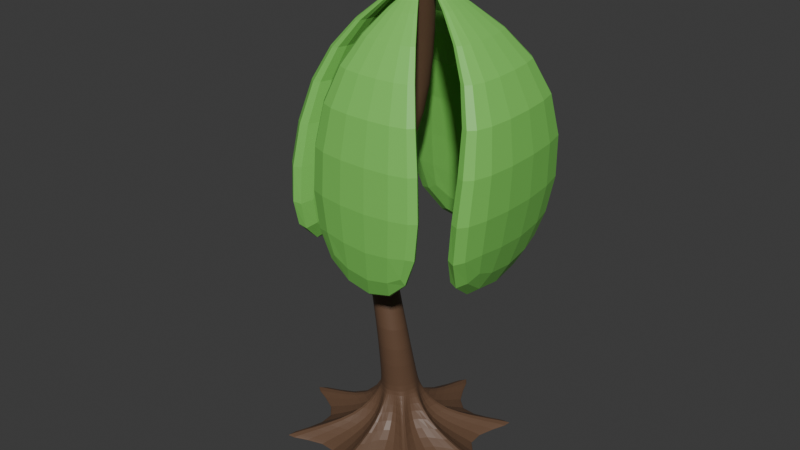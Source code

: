 # Source: Floppy_Tree_04.blend  (saved by Blender 5.2.45; exported with 4.5.12 LTS)
import bpy
from mathutils import Matrix  # noqa: F401  (used for matrix-valued properties, if any)

bpy.ops.wm.read_factory_settings(use_empty=True)
scene = bpy.context.scene
scene.name = 'Scene'

# ---- materials (node trees are filled in below, after node groups)
mat_floppytreetrunk = bpy.data.materials.new('FloppyTreeTrunk')
mat_floppytreetop = bpy.data.materials.new('FloppyTreeTop')

# ---- material node trees
mat_floppytreetrunk.use_nodes = True; mat_floppytreetrunk.node_tree.nodes.clear()
_N = mat_floppytreetrunk.node_tree.nodes; _L = mat_floppytreetrunk.node_tree.links
n0 = _N.new('ShaderNodeBsdfPrincipled'); n0.name = 'Principled BSDF'; n0.location = (-200, 100)
n0.inputs[0].default_value = (0.1329, 0.07291, 0.04215, 1.0)
n1 = _N.new('ShaderNodeOutputMaterial'); n1.name = 'Material Output'; n1.location = (200, 100)
_L.new(n0.outputs[0], n1.inputs[0])
n1.is_active_output = True
mat_floppytreetop.use_nodes = True; mat_floppytreetop.node_tree.nodes.clear()
_N = mat_floppytreetop.node_tree.nodes; _L = mat_floppytreetop.node_tree.links
n0 = _N.new('ShaderNodeBsdfPrincipled'); n0.name = 'Principled BSDF'; n0.location = (-200, 100)
n0.inputs[0].default_value = (0.2137, 0.6471, 0.1148, 1.0)
n1 = _N.new('ShaderNodeOutputMaterial'); n1.name = 'Material Output'; n1.location = (200, 100)
_L.new(n0.outputs[0], n1.inputs[0])
n1.is_active_output = True

# ---- world
world_world = bpy.data.worlds.new('World'); scene.world = world_world
world_world.use_nodes = True; world_world.node_tree.nodes.clear()
_N = world_world.node_tree.nodes; _L = world_world.node_tree.links
n0 = _N.new('ShaderNodeOutputWorld'); n0.name = 'World Output'; n0.location = (200, 100)
n1 = _N.new('ShaderNodeBackground'); n1.name = 'Background'; n1.location = (-200, 100)
n1.inputs[0].default_value = (0.05088, 0.05088, 0.05088, 1.0)
_L.new(n1.outputs[0], n0.inputs[0])
n0.is_active_output = True
world_world.color = (0.05088, 0.05088, 0.05088)
world_world.sun_shadow_jitter_overblur = 0.0

# ---- meshes
me_cylinder = bpy.data.meshes.new('Cylinder')
me_cylinder.from_pydata([(7.867e-09, 2.02, -1.0), (-3.08e-08, 0.2552, -0.1671), (0.2271, 0.5482, -1.0), (0.09537, 0.2363, -0.1671), (1.428, 1.428, -1.0), (0.1762, 0.1822, -0.1671), (0.5482, 0.2271, -1.0), (0.2302, 0.1014, -0.1671), (2.02, 0.0, -1.0), (0.2492, 0.006021, -0.1671), (0.5482, -0.2271, -1.0), (0.2302, -0.08935, -0.1671), (1.428, -1.428, -1.0), (0.1762, -0.1702, -0.1671), (0.2271, -0.5482, -1.0), (0.09537, -0.2242, -0.1671), (7.867e-09, -2.02, -1.0), (-3.08e-08, -0.2432, -0.1671), (-0.2271, -0.5482, -1.0), (-0.09537, -0.2242, -0.1671), (-1.428, -1.428, -1.0), (-0.1762, -0.1702, -0.1671), (-0.5482, -0.2271, -1.0), (-0.2302, -0.08935, -0.1671), (-2.02, 0.0, -1.0), (-0.2492, 0.006021, -0.1671), (-0.5482, 0.2271, -1.0), (-0.2302, 0.1014, -0.1671), (-1.428, 1.428, -1.0), (-0.1762, 0.1822, -0.1671), (-0.2271, 0.5482, -1.0), (-0.09537, 0.2363, -0.1671), (7.149e-09, 2.008, -0.9719), (0.2273, 0.5487, -0.9719), (1.42, 1.42, -0.9719), (0.5487, 0.2273, -0.9719), (2.008, -5.386e-10, -0.9719), (0.5487, -0.2273, -0.9719), (1.42, -1.42, -0.9719), (0.2273, -0.5487, -0.9719), (7.149e-09, -2.008, -0.9719), (-0.2273, -0.5487, -0.9719), (-1.42, -1.42, -0.9719), (-0.5487, -0.2273, -0.9719), (-2.008, -5.386e-10, -0.9719), (-0.5487, 0.2273, -0.9719), (-1.42, 1.42, -0.9719), (-0.2273, 0.5487, -0.9719), (-3.011e-08, 0.289, -0.229), (0.09933, 0.2458, -0.229), (0.2001, 0.2061, -0.229), (0.2398, 0.1054, -0.229), (0.283, 0.006021, -0.229), (0.2398, -0.09331, -0.229), (0.2001, -0.1941, -0.229), (0.09933, -0.2338, -0.229), (-3.011e-08, -0.2769, -0.229), (-0.09933, -0.2338, -0.229), (-0.2001, -0.1941, -0.229), (-0.2398, -0.09331, -0.229), (-0.283, 0.006021, -0.229), (-0.2398, 0.1054, -0.229), (-0.2001, 0.2061, -0.229), (-0.09933, 0.2458, -0.229), (7.867e-09, 2.056, -1.0), (0.2311, 0.558, -1.0), (1.454, 1.454, -1.0), (0.558, 0.2311, -1.0), (2.056, 0.0, -1.0), (0.558, -0.2311, -1.0), (1.454, -1.454, -1.0), (0.2311, -0.558, -1.0), (7.867e-09, -2.056, -1.0), (-0.2311, -0.558, -1.0), (-1.454, -1.454, -1.0), (-0.558, -0.2311, -1.0), (-2.056, 0.0, -1.0), (-0.558, 0.2311, -1.0), (-1.454, 1.454, -1.0), (-0.2311, 0.558, -1.0), (0.09288, 0.2242, -0.7152), (0.4917, 0.4917, -0.7152), (0.2242, 0.09288, -0.7152), (0.6954, 2.471e-09, -0.7152), (0.2242, -0.09288, -0.7152), (0.4917, -0.4917, -0.7152), (0.09288, -0.2242, -0.7152), (5.03e-09, -0.6954, -0.7152), (-0.09288, -0.2242, -0.7152), (-0.4917, -0.4917, -0.7152), (-0.2242, -0.09288, -0.7152), (-0.6954, 2.471e-09, -0.7152), (-0.2242, 0.09288, -0.7152), (-0.4917, 0.4917, -0.7152), (-0.09288, 0.2242, -0.7152), (5.03e-09, 0.6954, -0.7152), (0.07328, -0.03994, 1.038), (-3.33e-08, -0.02564, 1.034), (0.1354, -0.08068, 1.048), (0.1769, -0.1416, 1.065), (0.1915, -0.2136, 1.084), (0.1769, -0.2855, 1.103), (0.1354, -0.3464, 1.119), (0.07328, -0.3872, 1.13), (-3.33e-08, -0.4015, 1.133), (-0.07328, -0.3872, 1.13), (-0.1354, -0.3464, 1.119), (-0.1769, -0.2855, 1.103), (-0.1915, -0.2136, 1.084), (-0.1769, -0.1416, 1.065), (-0.1354, -0.08068, 1.048), (-0.07328, -0.03994, 1.038), (-0.0648, 0.6945, 3.493), (-0.1229, 0.706, 3.495), (-0.01556, 0.6619, 3.487), (0.01733, 0.613, 3.479), (0.02889, 0.5553, 3.47), (0.01733, 0.4977, 3.46), (-0.01556, 0.4488, 3.452), (-0.0648, 0.4162, 3.447), (-0.1229, 0.4047, 3.445), (-0.181, 0.4162, 3.447), (-0.2302, 0.4488, 3.452), (-0.2631, 0.4977, 3.46), (-0.2746, 0.5553, 3.47), (-0.2631, 0.613, 3.479), (-0.2302, 0.6619, 3.487), (-0.181, 0.6945, 3.493), (0.3051, 0.265, 5.291), (0.247, 0.2765, 5.293), (0.3544, 0.2324, 5.286), (0.3873, 0.1835, 5.278), (0.3988, 0.1259, 5.268), (0.3873, 0.06823, 5.259), (0.3544, 0.01936, 5.251), (0.3051, -0.01329, 5.245), (0.247, -0.02476, 5.243), (0.189, -0.01329, 5.245), (0.1397, 0.01936, 5.251), (0.1068, 0.06823, 5.259), (0.09528, 0.1259, 5.268), (0.1068, 0.1835, 5.278), (0.1397, 0.2324, 5.286), (0.189, 0.265, 5.291), (0.2834, 0.1976, 5.379), (0.247, 0.2048, 5.38), (0.3143, 0.1771, 5.375), (0.335, 0.1464, 5.37), (0.3423, 0.11, 5.364), (0.335, 0.07356, 5.358), (0.3143, 0.04279, 5.353), (0.2834, 0.02231, 5.35), (0.247, 0.01514, 5.348), (0.2107, 0.02231, 5.35), (0.1798, 0.04279, 5.353), (0.1591, 0.07356, 5.358), (0.1518, 0.11, 5.364), (0.1591, 0.1464, 5.37), (0.1798, 0.1771, 5.375), (0.2107, 0.1976, 5.379), (0.3051, 0.2491, 5.387), (0.247, 0.2606, 5.389), (0.3544, 0.2165, 5.382), (0.3873, 0.1676, 5.374), (0.3988, 0.11, 5.364), (0.3873, 0.05231, 5.355), (0.3544, 0.003445, 5.347), (0.3051, -0.02921, 5.341), (0.247, -0.04068, 5.339), (0.189, -0.02921, 5.341), (0.1397, 0.003445, 5.347), (0.1068, 0.05231, 5.355), (0.09528, 0.11, 5.364), (0.1068, 0.1676, 5.374), (0.1397, 0.2165, 5.382), (0.189, 0.2491, 5.387), (-0.7846, 0.05166, 2.287), (-0.8218, 0.1066, 2.283), (-0.5048, 0.2361, 2.273), (-0.4917, 0.1713, 2.278), (-0.8349, 0.1713, 2.278), (-0.5048, 0.1066, 2.283), (-0.8218, 0.2361, 2.273), (-0.542, 0.05166, 2.287), (-0.7846, 0.291, 2.269), (-0.5976, 0.01497, 2.289), (-0.729, 0.3277, 2.267), (-0.6633, 0.002087, 2.29), (-0.6633, 0.3406, 2.266), (-0.5976, 0.3277, 2.267), (-0.729, 0.01497, 2.289), (-0.542, 0.291, 2.269), (1.498, -1.018, 1.383), (1.362, 2.079, 1.39), (-0.7876, -1.153, 1.394), (1.642, -1.027, 1.395), (-1.763, 1.059, 1.484), (-1.615, -1.261, 1.188), (1.408, 1.835, 1.423), (-2.08, 1.711, 1.422), (0.8352, -1.018, 1.383), (0.7497, 0.9377, 1.388), (-0.7876, -0.5424, 1.4), (0.7321, -0.464, 1.401), (-1.038, 1.059, 1.484), (-0.9449, -0.4058, 1.297), (1.408, 1.232, 1.416), (-0.7735, 1.155, 1.415), (-0.5306, 1.219, 4.335), (-1.287, 1.602, 4.343), (0.7319, 1.688, 4.345), (0.7319, 1.272, 4.336), (1.565, -0.8293, 4.409), (1.501, 0.6453, 4.415), (1.963, 1.506, 4.419), (2.065, -0.8293, 4.409), (-0.5433, -1.389, 4.384), (-0.5433, -0.8805, 4.394), (1.48, -1.284, 4.386), (0.7222, -0.8152, 4.395), (-0.9656, 0.8885, 4.503), (-0.9, -0.1393, 4.369), (-1.37, -0.7393, 4.29), (-1.474, 0.8885, 4.503)], [], [(48, 1, 3, 49), (49, 3, 5, 50), (50, 5, 7, 51), (51, 7, 9, 52), (52, 9, 11, 53), (53, 11, 13, 54), (54, 13, 15, 55), (55, 15, 17, 56), (56, 17, 19, 57), (57, 19, 21, 58), (58, 21, 23, 59), (59, 23, 25, 60), (60, 25, 27, 61), (61, 27, 29, 62), (11, 9, 100, 101), (62, 29, 31, 63), (63, 31, 1, 48), (0, 2, 4, 6, 8, 10, 12, 14, 16, 18, 20, 22, 24, 26, 28, 30), (79, 47, 32, 64), (78, 46, 47, 79), (77, 45, 46, 78), (76, 44, 45, 77), (75, 43, 44, 76), (74, 42, 43, 75), (73, 41, 42, 74), (72, 40, 41, 73), (71, 39, 40, 72), (70, 38, 39, 71), (69, 37, 38, 70), (68, 36, 37, 69), (67, 35, 36, 68), (66, 34, 35, 67), (65, 33, 34, 66), (64, 32, 33, 65), (94, 63, 48, 95), (93, 62, 63, 94), (92, 61, 62, 93), (91, 60, 61, 92), (90, 59, 60, 91), (89, 58, 59, 90), (88, 57, 58, 89), (87, 56, 57, 88), (86, 55, 56, 87), (85, 54, 55, 86), (84, 53, 54, 85), (83, 52, 53, 84), (82, 51, 52, 83), (81, 50, 51, 82), (80, 49, 50, 81), (95, 48, 49, 80), (2, 0, 64, 65), (4, 2, 65, 66), (6, 4, 66, 67), (8, 6, 67, 68), (10, 8, 68, 69), (12, 10, 69, 70), (14, 12, 70, 71), (16, 14, 71, 72), (18, 16, 72, 73), (20, 18, 73, 74), (22, 20, 74, 75), (24, 22, 75, 76), (26, 24, 76, 77), (28, 26, 77, 78), (30, 28, 78, 79), (0, 30, 79, 64), (32, 95, 80, 33), (33, 80, 81, 34), (34, 81, 82, 35), (35, 82, 83, 36), (36, 83, 84, 37), (37, 84, 85, 38), (38, 85, 86, 39), (39, 86, 87, 40), (40, 87, 88, 41), (41, 88, 89, 42), (42, 89, 90, 43), (43, 90, 91, 44), (44, 91, 92, 45), (45, 92, 93, 46), (46, 93, 94, 47), (47, 94, 95, 32), (177, 176, 122, 123), (21, 19, 105, 106), (31, 29, 110, 111), (7, 5, 98, 99), (17, 15, 103, 104), (3, 1, 97, 96), (27, 25, 108, 109), (13, 11, 101, 102), (23, 21, 106, 107), (1, 31, 111, 97), (9, 7, 99, 100), (19, 17, 104, 105), (29, 27, 109, 110), (5, 3, 96, 98), (15, 13, 102, 103), (25, 23, 107, 108), (112, 113, 129, 128), (179, 178, 115, 116), (180, 177, 123, 124), (181, 179, 116, 117), (182, 180, 124, 125), (183, 181, 117, 118), (184, 182, 125, 126), (185, 183, 118, 119), (186, 184, 126, 127), (187, 185, 119, 120), (189, 188, 113, 112), (188, 186, 127, 113), (190, 187, 120, 121), (191, 189, 112, 114), (176, 190, 121, 122), (178, 191, 114, 115), (131, 130, 162, 163), (113, 127, 143, 129), (121, 120, 136, 137), (114, 112, 128, 130), (122, 121, 137, 138), (115, 114, 130, 131), (123, 122, 138, 139), (116, 115, 131, 132), (124, 123, 139, 140), (117, 116, 132, 133), (125, 124, 140, 141), (118, 117, 133, 134), (126, 125, 141, 142), (119, 118, 134, 135), (127, 126, 142, 143), (120, 119, 135, 136), (144, 145, 159, 158, 157, 156, 155, 154, 153, 152, 151, 150, 149, 148, 147, 146), (139, 138, 170, 171), (132, 131, 163, 164), (140, 139, 171, 172), (133, 132, 164, 165), (141, 140, 172, 173), (134, 133, 165, 166), (142, 141, 173, 174), (135, 134, 166, 167), (143, 142, 174, 175), (136, 135, 167, 168), (128, 129, 161, 160), (129, 143, 175, 161), (137, 136, 168, 169), (130, 128, 160, 162), (138, 137, 169, 170), (145, 144, 160, 161), (144, 146, 162, 160), (146, 147, 163, 162), (221, 205, 204, 220), (148, 149, 165, 164), (149, 150, 166, 165), (150, 151, 167, 166), (213, 201, 200, 212), (152, 153, 169, 168), (153, 154, 170, 169), (154, 155, 171, 170), (217, 202, 194, 216), (156, 157, 173, 172), (157, 158, 174, 173), (158, 159, 175, 174), (209, 199, 207, 208), (99, 98, 191, 178), (106, 105, 190, 176), (98, 96, 189, 191), (105, 104, 187, 190), (97, 111, 186, 188), (96, 97, 188, 189), (104, 103, 185, 187), (111, 110, 184, 186), (103, 102, 183, 185), (110, 109, 182, 184), (102, 101, 181, 183), (109, 108, 180, 182), (101, 100, 179, 181), (108, 107, 177, 180), (100, 99, 178, 179), (107, 106, 176, 177), (201, 193, 192, 200), (203, 195, 194, 202), (205, 197, 196, 204), (207, 199, 198, 206), (214, 193, 201, 213), (216, 194, 195, 218), (222, 197, 205, 221), (210, 198, 199, 209), (212, 200, 192, 215), (220, 204, 196, 223), (219, 203, 202, 217), (208, 207, 206, 211), (215, 192, 193, 214), (218, 195, 203, 219), (223, 196, 197, 222), (211, 206, 198, 210), (145, 211, 210, 161), (159, 208, 211, 145), (161, 210, 209, 175), (175, 209, 208, 159), (164, 215, 214, 163), (148, 212, 215, 164), (163, 214, 213, 147), (147, 213, 212, 148), (167, 218, 219, 151), (151, 219, 217, 152), (168, 216, 218, 167), (152, 217, 216, 168), (172, 223, 222, 171), (156, 220, 223, 172), (171, 222, 221, 155), (155, 221, 220, 156)])
me_cylinder.polygons.foreach_set('material_index', [0, 0, 0, 0, 0, 0, 0, 0, 0, 0, 0, 0, 0, 0, 0, 0, 0, 0, 0, 0, 0, 0, 0, 0, 0, 0, 0, 0, 0, 0, 0, 0, 0, 0, 0, 0, 0, 0, 0, 0, 0, 0, 0, 0, 0, 0, 0, 0, 0, 0, 0, 0, 0, 0, 0, 0, 0, 0, 0, 0, 0, 0, 0, 0, 0, 0, 0, 0, 0, 0, 0, 0, 0, 0, 0, 0, 0, 0, 0, 0, 0, 0, 0, 0, 0, 0, 0, 0, 0, 0, 0, 0, 0, 0, 0, 0, 0, 0, 0, 0, 0, 0, 0, 0, 0, 0, 0, 0, 0, 0, 0, 0, 0, 0, 0, 0, 0, 0, 0, 0, 0, 0, 0, 0, 0, 0, 0, 0, 0, 0, 0, 0, 0, 0, 0, 0, 0, 0, 0, 0, 0, 0, 0, 0, 0, 0, 0, 0, 0, 1, 0, 0, 0, 1, 0, 0, 0, 1, 0, 0, 0, 1, 0, 0, 0, 0, 0, 0, 0, 0, 0, 0, 0, 0, 0, 0, 0, 0, 1, 1, 1, 1, 1, 1, 1, 1, 1, 1, 1, 1, 1, 1, 1, 1, 1, 1, 1, 1, 1, 1, 1, 1, 1, 1, 1, 1, 1, 1, 1, 1])
_uv = me_cylinder.uv_layers.new(name='UVMap')
_uv.uv.foreach_set('vector', [0.4629, 0.0002373, 0.5, 0.0002373, 0.5, 0.06271, 0.4629, 0.06271, 0.4629, 0.06271, 0.5, 0.06271, 0.4978, 0.1172, 0.4629, 0.1252, 0.4629, 0.1252, 0.4978, 0.1172, 0.5002, 0.1628, 0.4629, 0.1876, 0.4629, 0.1876, 0.5002, 0.1628, 0.5, 0.2501, 0.4629, 0.2501, 0.4629, 0.2501, 0.5, 0.2501, 0.5, 0.3126, 0.4629, 0.3126, 0.4629, 0.3126, 0.5, 0.3126, 0.5, 0.3751, 0.4629, 0.3751, 0.4629, 0.3751, 0.5, 0.3751, 0.5, 0.4375, 0.4629, 0.4375, 0.4629, 0.4375, 0.5, 0.4375, 0.5, 0.5, 0.4629, 0.5, 0.4629, 0.5, 0.5, 0.5, 0.5, 0.5625, 0.4629, 0.5625, 0.4629, 0.5625, 0.5, 0.5625, 0.5, 0.6249, 0.4629, 0.6249, 0.4629, 0.6249, 0.5, 0.6249, 0.5, 0.6874, 0.4629, 0.6874, 0.4629, 0.6874, 0.5, 0.6874, 0.5, 0.7499, 0.4629, 0.7499, 0.4629, 0.7499, 0.5, 0.7499, 0.5, 0.8124, 0.4629, 0.8124, 0.4629, 0.8124, 0.5, 0.8124, 0.5, 0.8748, 0.4629, 0.8748, 0.5, 0.3126, 0.5, 0.2501, 0.5, 0.2501, 0.5, 0.3126, 0.4629, 0.8748, 0.5, 0.8748, 0.5, 0.9373, 0.4629, 0.9373, 0.4629, 0.9373, 0.5, 0.9373, 0.5, 0.9998, 0.4629, 0.9998, 0.6526, 0.9422, 0.671, 0.9301, 0.6866, 0.9145, 0.6911, 0.8929, 0.6911, 0.8708, 0.679, 0.8524, 0.6634, 0.8368, 0.6418, 0.8324, 0.6197, 0.8324, 0.6013, 0.8445, 0.5857, 0.8601, 0.5812, 0.8817, 0.5812, 0.9037, 0.5934, 0.9221, 0.609, 0.9377, 0.6306, 0.9422, 0.0002373, 0.9373, 0.01708, 0.9373, 0.01708, 0.9998, 0.0002373, 0.9998, 0.0002373, 0.8748, 0.01708, 0.8748, 0.01708, 0.9373, 0.0002373, 0.9373, 0.0002373, 0.8124, 0.01708, 0.8124, 0.01708, 0.8748, 0.0002373, 0.8748, 0.0002373, 0.7499, 0.01708, 0.7499, 0.01708, 0.8124, 0.0002373, 0.8124, 0.0002373, 0.6874, 0.01708, 0.6874, 0.01708, 0.7499, 0.0002373, 0.7499, 0.0002373, 0.6249, 0.01708, 0.6249, 0.01708, 0.6874, 0.0002373, 0.6874, 0.0002373, 0.5625, 0.01708, 0.5625, 0.01708, 0.6249, 0.0002373, 0.6249, 0.0002373, 0.5, 0.01708, 0.5, 0.01708, 0.5625, 0.0002373, 0.5625, 0.0002373, 0.4375, 0.01708, 0.4375, 0.01708, 0.5, 0.0002373, 0.5, 0.0002373, 0.3751, 0.01708, 0.3751, 0.01708, 0.4375, 0.0002373, 0.4375, 0.0002373, 0.3126, 0.01708, 0.3126, 0.01708, 0.3751, 0.0002373, 0.3751, 0.0002373, 0.2501, 0.01708, 0.2501, 0.01708, 0.3126, 0.0002373, 0.3126, 0.0002373, 0.1876, 0.01708, 0.1876, 0.01708, 0.2501, 0.0002373, 0.2501, 0.0002373, 0.1252, 0.01708, 0.1252, 0.01708, 0.1876, 0.0002373, 0.1876, 0.0002373, 0.06271, 0.01708, 0.06271, 0.01708, 0.1252, 0.0002373, 0.1252, 0.0002372, 0.0002373, 0.01708, 0.0002373, 0.01708, 0.06271, 0.0002373, 0.06271, 0.1711, 0.9373, 0.4629, 0.9373, 0.4629, 0.9998, 0.1711, 0.9998, 0.1711, 0.8748, 0.4629, 0.8748, 0.4629, 0.9373, 0.1711, 0.9373, 0.1711, 0.8124, 0.4629, 0.8124, 0.4629, 0.8748, 0.1711, 0.8748, 0.1711, 0.7499, 0.4629, 0.7499, 0.4629, 0.8124, 0.1711, 0.8124, 0.1711, 0.6874, 0.4629, 0.6874, 0.4629, 0.7499, 0.1711, 0.7499, 0.1711, 0.6249, 0.4629, 0.6249, 0.4629, 0.6874, 0.1711, 0.6874, 0.1711, 0.5625, 0.4629, 0.5625, 0.4629, 0.6249, 0.1711, 0.6249, 0.1711, 0.5, 0.4629, 0.5, 0.4629, 0.5625, 0.1711, 0.5625, 0.1711, 0.4375, 0.4629, 0.4375, 0.4629, 0.5, 0.1711, 0.5, 0.1711, 0.3751, 0.4629, 0.3751, 0.4629, 0.4375, 0.1711, 0.4375, 0.1711, 0.3126, 0.4629, 0.3126, 0.4629, 0.3751, 0.1711, 0.3751, 0.1711, 0.2501, 0.4629, 0.2501, 0.4629, 0.3126, 0.1711, 0.3126, 0.1711, 0.1876, 0.4629, 0.1876, 0.4629, 0.2501, 0.1711, 0.2501, 0.1711, 0.1252, 0.4629, 0.1252, 0.4629, 0.1876, 0.1711, 0.1876, 0.1711, 0.06271, 0.4629, 0.06271, 0.4629, 0.1252, 0.1711, 0.1252, 0.1711, 0.0002373, 0.4629, 0.0002373, 0.4629, 0.06271, 0.1711, 0.06271, 0.7076, 0.378, 0.6521, 0.361, 0.6027, 0.435, 0.6891, 0.4708, 0.7654, 0.3835, 0.7076, 0.378, 0.6891, 0.4708, 0.7827, 0.4708, 0.8167, 0.3563, 0.7654, 0.3835, 0.7827, 0.4708, 0.8692, 0.435, 0.8614, 0.3194, 0.8167, 0.3563, 0.8692, 0.435, 0.9354, 0.3688, 0.8785, 0.2639, 0.8614, 0.3194, 0.9354, 0.3688, 0.9712, 0.2823, 0.8839, 0.2061, 0.8785, 0.2639, 0.9712, 0.2823, 0.9712, 0.1887, 0.8568, 0.1548, 0.8839, 0.2061, 0.9712, 0.1887, 0.9354, 0.1022, 0.8198, 0.11, 0.8568, 0.1548, 0.9354, 0.1022, 0.8692, 0.03606, 0.7643, 0.093, 0.8198, 0.11, 0.8692, 0.03606, 0.7827, 0.0002373, 0.7065, 0.08751, 0.7643, 0.093, 0.7827, 0.0002373, 0.6891, 0.0002374, 0.6552, 0.1147, 0.7065, 0.08751, 0.6891, 0.0002374, 0.6027, 0.03606, 0.6105, 0.1517, 0.6552, 0.1147, 0.6027, 0.03606, 0.5365, 0.1022, 0.5934, 0.2072, 0.6105, 0.1517, 0.5365, 0.1022, 0.5007, 0.1887, 0.5879, 0.265, 0.5934, 0.2072, 0.5007, 0.1887, 0.5007, 0.2823, 0.6151, 0.3162, 0.5879, 0.265, 0.5007, 0.2823, 0.5365, 0.3688, 0.6521, 0.361, 0.6151, 0.3162, 0.5365, 0.3688, 0.6027, 0.435, 0.01708, 0.0002373, 0.1711, 0.0002373, 0.1711, 0.06271, 0.01708, 0.06271, 0.01708, 0.06271, 0.1711, 0.06271, 0.1711, 0.1252, 0.01708, 0.1252, 0.01708, 0.1252, 0.1711, 0.1252, 0.1711, 0.1876, 0.01708, 0.1876, 0.01708, 0.1876, 0.1711, 0.1876, 0.1711, 0.2501, 0.01708, 0.2501, 0.01708, 0.2501, 0.1711, 0.2501, 0.1711, 0.3126, 0.01708, 0.3126, 0.01708, 0.3126, 0.1711, 0.3126, 0.1711, 0.3751, 0.01708, 0.3751, 0.01708, 0.3751, 0.1711, 0.3751, 0.1711, 0.4375, 0.01708, 0.4375, 0.01708, 0.4375, 0.1711, 0.4375, 0.1711, 0.5, 0.01708, 0.5, 0.01708, 0.5, 0.1711, 0.5, 0.1711, 0.5625, 0.01708, 0.5625, 0.01708, 0.5625, 0.1711, 0.5625, 0.1711, 0.6249, 0.01708, 0.6249, 0.01708, 0.6249, 0.1711, 0.6249, 0.1711, 0.6874, 0.01708, 0.6874, 0.01708, 0.6874, 0.1711, 0.6874, 0.1711, 0.7499, 0.01708, 0.7499, 0.01708, 0.7499, 0.1711, 0.7499, 0.1711, 0.8124, 0.01708, 0.8124, 0.01708, 0.8124, 0.1711, 0.8124, 0.1711, 0.8748, 0.01708, 0.8748, 0.01708, 0.8748, 0.1711, 0.8748, 0.1711, 0.9373, 0.01708, 0.9373, 0.01708, 0.9373, 0.1711, 0.9373, 0.1711, 0.9998, 0.01708, 0.9998, 0.5, 0.6874, 0.5, 0.6249, 0.5, 0.6249, 0.5, 0.6874, 0.5, 0.6249, 0.5, 0.5625, 0.5, 0.5625, 0.5, 0.6249, 0.5, 0.9373, 0.5, 0.8748, 0.5, 0.8748, 0.5, 0.9373, 0.5002, 0.1628, 0.4978, 0.1172, 0.5, 0.1115, 0.4987, 0.1584, 0.5, 0.5, 0.5, 0.4375, 0.5, 0.4375, 0.5, 0.5, 0.5, 0.06271, 0.5, 0.0002373, 0.5, 0.0002373, 0.5, 0.06271, 0.5, 0.8124, 0.5, 0.7499, 0.5, 0.7499, 0.5, 0.8124, 0.5, 0.3751, 0.5, 0.3126, 0.5, 0.3126, 0.5, 0.3751, 0.5, 0.6874, 0.5, 0.6249, 0.5, 0.6249, 0.5, 0.6874, 0.5, 0.9998, 0.5, 0.9373, 0.5, 0.9373, 0.5, 0.9998, 0.5, 0.2501, 0.5002, 0.1628, 0.4987, 0.1584, 0.5, 0.2501, 0.5, 0.5625, 0.5, 0.5, 0.5, 0.5, 0.5, 0.5625, 0.5, 0.8748, 0.5, 0.8124, 0.5, 0.8124, 0.5, 0.8748, 0.4978, 0.1172, 0.5, 0.06271, 0.5, 0.06271, 0.5, 0.1115, 0.5, 0.4375, 0.5, 0.3751, 0.5, 0.3751, 0.5, 0.4375, 0.5, 0.7499, 0.5, 0.6874, 0.5, 0.6874, 0.5, 0.7499, 0.5, 0.06271, 0.5, 0.0002373, 0.5, 0.0002373, 0.5, 0.06271, 0.5, 0.2501, 0.5, 0.1876, 0.5, 0.1876, 0.5, 0.2501, 0.5, 0.7499, 0.5, 0.6874, 0.5, 0.6874, 0.5, 0.7499, 0.5, 0.3126, 0.5, 0.2501, 0.5, 0.2501, 0.5, 0.3126, 0.5, 0.8124, 0.5, 0.7499, 0.5, 0.7499, 0.5, 0.8124, 0.5, 0.3751, 0.5, 0.3126, 0.5, 0.3126, 0.5, 0.3751, 0.5, 0.8748, 0.5, 0.8124, 0.5, 0.8124, 0.5, 0.8748, 0.5, 0.4375, 0.5, 0.3751, 0.5, 0.3751, 0.5, 0.4375, 0.5, 0.9373, 0.5, 0.8748, 0.5, 0.8748, 0.5, 0.9373, 0.5, 0.5, 0.5, 0.4375, 0.5, 0.4375, 0.5, 0.5, 0.5, 0.06271, 0.5, 0.0002373, 0.5, 0.0002373, 0.5, 0.06271, 0.5, 0.9998, 0.5, 0.9373, 0.5, 0.9373, 0.5, 0.9998, 0.5, 0.5625, 0.5, 0.5, 0.5, 0.5, 0.5, 0.5625, 0.5, 0.1252, 0.5, 0.06271, 0.5, 0.06271, 0.5, 0.1252, 0.5, 0.6249, 0.5, 0.5625, 0.5, 0.5625, 0.5, 0.6249, 0.5, 0.1876, 0.5, 0.1252, 0.5, 0.1252, 0.5, 0.1876, 0.5, 0.1876, 0.5, 0.1252, 0.5, 0.1252, 0.5, 0.1876, 0.5, 0.9998, 0.5, 0.9373, 0.5, 0.9373, 0.5, 0.9998, 0.5, 0.5625, 0.5, 0.5, 0.5, 0.5, 0.5, 0.5625, 0.5, 0.1252, 0.5, 0.06271, 0.5, 0.06271, 0.5, 0.1252, 0.5, 0.6249, 0.5, 0.5625, 0.5, 0.5625, 0.5, 0.6249, 0.5, 0.1876, 0.5, 0.1252, 0.5, 0.1252, 0.5, 0.1876, 0.5, 0.6874, 0.5, 0.6249, 0.5, 0.6249, 0.5, 0.6874, 0.5, 0.2501, 0.5, 0.1876, 0.5, 0.1876, 0.5, 0.2501, 0.5, 0.7499, 0.5, 0.6874, 0.5, 0.6874, 0.5, 0.7499, 0.5, 0.3126, 0.5, 0.2501, 0.5, 0.2501, 0.5, 0.3126, 0.5, 0.8124, 0.5, 0.7499, 0.5, 0.7499, 0.5, 0.8124, 0.5, 0.3751, 0.5, 0.3126, 0.5, 0.3126, 0.5, 0.3751, 0.5, 0.8748, 0.5, 0.8124, 0.5, 0.8124, 0.5, 0.8748, 0.5, 0.4375, 0.5, 0.3751, 0.5, 0.3751, 0.5, 0.4375, 0.5, 0.9373, 0.5, 0.8748, 0.5, 0.8748, 0.5, 0.9373, 0.5, 0.5, 0.5, 0.4375, 0.5, 0.4375, 0.5, 0.5, 0.6305, 0.6606, 0.6017, 0.6607, 0.5752, 0.6497, 0.5548, 0.6292, 0.5437, 0.6023, 0.5437, 0.5732, 0.5548, 0.5462, 0.5753, 0.5256, 0.6019, 0.5144, 0.6306, 0.5143, 0.6572, 0.5253, 0.6776, 0.5458, 0.6887, 0.5726, 0.6887, 0.6018, 0.6776, 0.6288, 0.6571, 0.6494, 0.5, 0.6874, 0.5, 0.6249, 0.5, 0.6249, 0.5, 0.6874, 0.5, 0.2501, 0.5, 0.1876, 0.5, 0.1876, 0.5, 0.2501, 0.5, 0.7499, 0.5, 0.6874, 0.5, 0.6874, 0.5, 0.7499, 0.5, 0.3126, 0.5, 0.2501, 0.5, 0.2501, 0.5, 0.3126, 0.5, 0.8124, 0.5, 0.7499, 0.5, 0.7499, 0.5, 0.8124, 0.5, 0.3751, 0.5, 0.3126, 0.5, 0.3126, 0.5, 0.3751, 0.5, 0.8748, 0.5, 0.8124, 0.5, 0.8124, 0.5, 0.8748, 0.5, 0.4375, 0.5, 0.3751, 0.5, 0.3751, 0.5, 0.4375, 0.5, 0.9373, 0.5, 0.8748, 0.5, 0.8748, 0.5, 0.9373, 0.5, 0.5, 0.5, 0.4375, 0.5, 0.4375, 0.5, 0.5, 0.5, 0.06271, 0.5, 0.0002373, 0.5, 0.0002373, 0.5, 0.06271, 0.5, 0.9998, 0.5, 0.9373, 0.5, 0.9373, 0.5, 0.9998, 0.5, 0.5625, 0.5, 0.5, 0.5, 0.5, 0.5, 0.5625, 0.5, 0.1252, 0.5, 0.06271, 0.5, 0.06271, 0.5, 0.1252, 0.5, 0.6249, 0.5, 0.5625, 0.5, 0.5625, 0.5, 0.6249, 0.6017, 0.6607, 0.6305, 0.6606, 0.6392, 0.7036, 0.5932, 0.7037, 0.6305, 0.6606, 0.6571, 0.6494, 0.6816, 0.6858, 0.6392, 0.7036, 0.6571, 0.6494, 0.6776, 0.6288, 0.7141, 0.6531, 0.6816, 0.6858, 0.5542, 0.7789, 0.5568, 0.7222, 0.5307, 0.7274, 0.5172, 0.774, 0.6887, 0.6018, 0.6887, 0.5726, 0.7317, 0.5641, 0.7317, 0.6103, 0.6887, 0.5726, 0.6776, 0.5458, 0.7141, 0.5215, 0.7317, 0.5641, 0.6776, 0.5458, 0.6572, 0.5253, 0.6816, 0.4889, 0.7141, 0.5215, 0.6166, 0.7598, 0.6115, 0.8191, 0.6401, 0.8181, 0.6671, 0.777, 0.6306, 0.5143, 0.6019, 0.5144, 0.5932, 0.4714, 0.6392, 0.4713, 0.6019, 0.5144, 0.5753, 0.5256, 0.5507, 0.4892, 0.5932, 0.4714, 0.5753, 0.5256, 0.5548, 0.5462, 0.5182, 0.5219, 0.5507, 0.4892, 0.8175, 0.6894, 0.8053, 0.7471, 0.8219, 0.765, 0.8384, 0.693, 0.5437, 0.5732, 0.5437, 0.6023, 0.5007, 0.6109, 0.5007, 0.5647, 0.5437, 0.6023, 0.5548, 0.6292, 0.5182, 0.6535, 0.5007, 0.6109, 0.5548, 0.6292, 0.5752, 0.6497, 0.5507, 0.6861, 0.5182, 0.6535, 0.7322, 0.5565, 0.7335, 0.6239, 0.7682, 0.6077, 0.7659, 0.5459, 0.4987, 0.1584, 0.5, 0.1115, 0.5, 0.1252, 0.5, 0.1876, 0.5, 0.6249, 0.5, 0.5625, 0.5, 0.5625, 0.5, 0.6249, 0.5, 0.1115, 0.5, 0.06271, 0.5, 0.06271, 0.5, 0.1252, 0.5, 0.5625, 0.5, 0.5, 0.5, 0.5, 0.5, 0.5625, 0.5, 0.9998, 0.5, 0.9373, 0.5, 0.9373, 0.5, 0.9998, 0.5, 0.06271, 0.5, 0.0002373, 0.5, 0.0002373, 0.5, 0.06271, 0.5, 0.5, 0.5, 0.4375, 0.5, 0.4375, 0.5, 0.5, 0.5, 0.9373, 0.5, 0.8748, 0.5, 0.8748, 0.5, 0.9373, 0.5, 0.4375, 0.5, 0.3751, 0.5, 0.3751, 0.5, 0.4375, 0.5, 0.8748, 0.5, 0.8124, 0.5, 0.8124, 0.5, 0.8748, 0.5, 0.3751, 0.5, 0.3126, 0.5, 0.3126, 0.5, 0.3751, 0.5, 0.8124, 0.5, 0.7499, 0.5, 0.7499, 0.5, 0.8124, 0.5, 0.3126, 0.5, 0.2501, 0.5, 0.2501, 0.5, 0.3126, 0.5, 0.7499, 0.5, 0.6874, 0.5, 0.6874, 0.5, 0.7499, 0.5, 0.2501, 0.4987, 0.1584, 0.5, 0.1876, 0.5, 0.2501, 0.5, 0.6874, 0.5, 0.6249, 0.5, 0.6249, 0.5, 0.6874, 0.6115, 0.8191, 0.5812, 0.831, 0.6503, 0.8319, 0.6401, 0.8181, 0.7759, 0.7493, 0.7452, 0.765, 0.8219, 0.765, 0.8053, 0.7471, 0.5568, 0.7222, 0.5808, 0.7042, 0.5186, 0.7106, 0.5307, 0.7274, 0.7682, 0.6077, 0.7335, 0.6239, 0.8206, 0.6239, 0.8072, 0.6064, 0.5812, 0.7631, 0.5812, 0.831, 0.6115, 0.8191, 0.6166, 0.7598, 0.9068, 0.682, 0.9139, 0.6244, 0.8389, 0.6244, 0.8443, 0.682, 0.5808, 0.7692, 0.5808, 0.7042, 0.5568, 0.7222, 0.5542, 0.7789, 0.9146, 0.5264, 0.9286, 0.4713, 0.8381, 0.4713, 0.8522, 0.5264, 0.6671, 0.777, 0.6401, 0.8181, 0.6503, 0.8319, 0.682, 0.7837, 0.5172, 0.774, 0.5307, 0.7274, 0.5186, 0.7106, 0.5007, 0.7662, 0.7677, 0.6879, 0.7759, 0.7493, 0.8053, 0.7471, 0.8175, 0.6894, 0.7659, 0.5459, 0.7682, 0.6077, 0.8072, 0.6064, 0.8193, 0.5471, 0.7374, 0.824, 0.7322, 0.8848, 0.8278, 0.8848, 0.8095, 0.8239, 0.7322, 0.6996, 0.7452, 0.765, 0.7759, 0.7493, 0.7677, 0.6879, 0.9006, 0.8263, 0.9006, 0.7674, 0.8283, 0.7655, 0.8498, 0.8248, 0.8193, 0.5471, 0.8072, 0.6064, 0.8206, 0.6239, 0.8376, 0.5544, 0.7972, 0.4715, 0.8193, 0.5471, 0.8376, 0.5544, 0.7994, 0.4739, 0.7953, 0.4713, 0.7659, 0.5459, 0.8193, 0.5471, 0.7972, 0.4715, 0.8978, 0.5804, 0.9146, 0.5264, 0.8522, 0.5264, 0.896, 0.5806, 0.7929, 0.4735, 0.7322, 0.5565, 0.7659, 0.5459, 0.7953, 0.4713, 0.7686, 0.7659, 0.7374, 0.824, 0.8095, 0.8239, 0.7704, 0.7655, 0.6505, 0.7048, 0.6671, 0.777, 0.682, 0.7837, 0.6521, 0.7072, 0.6467, 0.7061, 0.5812, 0.7631, 0.6166, 0.7598, 0.6489, 0.7042, 0.6489, 0.7042, 0.6166, 0.7598, 0.6671, 0.777, 0.6505, 0.7048, 0.7845, 0.627, 0.7322, 0.6996, 0.7677, 0.6879, 0.7863, 0.6245, 0.7863, 0.6245, 0.7677, 0.6879, 0.8175, 0.6894, 0.7883, 0.6244, 0.8803, 0.7319, 0.9068, 0.682, 0.8443, 0.682, 0.8784, 0.7321, 0.7883, 0.6244, 0.8175, 0.6894, 0.8384, 0.693, 0.7907, 0.6266, 0.8756, 0.8811, 0.9006, 0.8263, 0.8498, 0.8248, 0.8737, 0.8812, 0.5356, 0.8374, 0.5172, 0.774, 0.5007, 0.7662, 0.5337, 0.8351, 0.539, 0.8352, 0.5808, 0.7692, 0.5542, 0.7789, 0.5373, 0.8376, 0.5373, 0.8376, 0.5542, 0.7789, 0.5172, 0.774, 0.5356, 0.8374])
me_cylinder.materials.append(mat_floppytreetrunk)
me_cylinder.materials.append(mat_floppytreetop)
me_cylinder.update()

# ---- objects
ob_cylinder = bpy.data.objects.new('Cylinder', me_cylinder)

# ---- transforms, parenting, visibility, modifiers, constraints
ob_cylinder.location = (0.0, 0.0, 0.0)
_m = ob_cylinder.modifiers.new('Subdivision', 'SUBSURF')
_m.levels = 3

# ---- collection membership
scene.collection.objects.link(ob_cylinder)

# ---- scene / render settings (as saved in the file)
scene.frame_start = 1; scene.frame_end = 250; scene.frame_set(1)
scene.render.engine = 'BLENDER_EEVEE_NEXT'
scene.render.bake_bias = 0.0
scene.render.bake_samples = 0
scene.cycles.sampling_pattern = 'TABULATED_SOBOL'
scene.eevee.use_volume_custom_range = False
scene.eevee.fast_gi_thickness_far = 0.0
bpy.context.view_layer.update()

# ---- added for rendering (the .blend has no active camera and no usable light): camera, sun
cam_auto = bpy.data.cameras.new('AutoCamera')
cam_auto.lens = 50.0
cam_auto.sensor_width = 36.0
cam_auto.clip_end = 1000.0
ob_auto_camera = bpy.data.objects.new('AutoCamera', cam_auto)
scene.collection.objects.link(ob_auto_camera)
ob_auto_camera.location = (8.01061, -9.61003, 8.60911)
ob_auto_camera.rotation_euler = (1.09748, -7.21219e-08, 0.694738)
scene.camera = ob_auto_camera
light_auto_sun = bpy.data.lights.new('AutoSun', 'SUN')
light_auto_sun.energy = 3.0
light_auto_sun.angle = 0.0523599
ob_auto_sun = bpy.data.objects.new('AutoSun', light_auto_sun)
scene.collection.objects.link(ob_auto_sun)
ob_auto_sun.rotation_euler = (0.872665, 0.174533, 0.523599)
bpy.context.view_layer.update()
